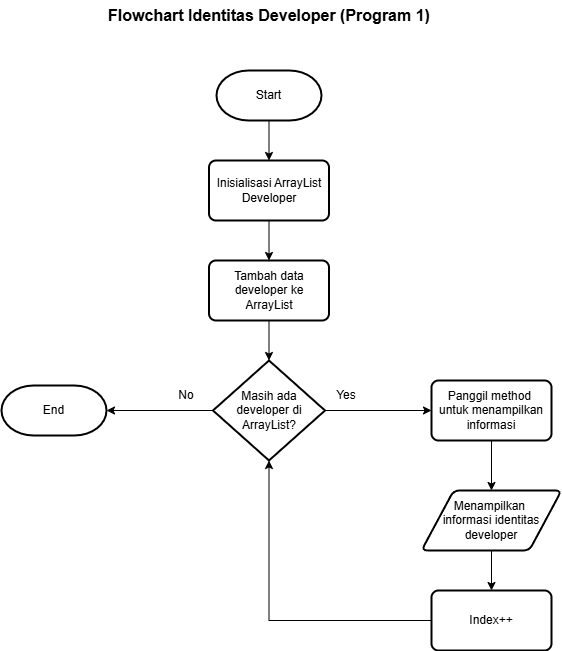

The diagram above was exported from draw.io. Its source (the exported page's mxGraphModel, read from the mxfile embedded in the PNG):
<mxGraphModel dx="1050" dy="557" grid="1" gridSize="10" guides="1" tooltips="1" connect="1" arrows="1" fold="1" page="1" pageScale="1" pageWidth="850" pageHeight="1100" math="0" shadow="0">
  <root>
    <mxCell id="0" />
    <mxCell id="1" parent="0" />
    <mxCell id="bflB3uyy57L1N6Iy8PKD-9" value="" style="edgeStyle=orthogonalEdgeStyle;rounded=0;orthogonalLoop=1;jettySize=auto;html=1;" parent="1" source="iD2M9kpjNned2oIN91tV-2" target="bflB3uyy57L1N6Iy8PKD-1" edge="1">
      <mxGeometry relative="1" as="geometry" />
    </mxCell>
    <mxCell id="iD2M9kpjNned2oIN91tV-2" value="Start" style="strokeWidth=2;html=1;shape=mxgraph.flowchart.terminator;whiteSpace=wrap;strokeColor=default;" parent="1" vertex="1">
      <mxGeometry x="360" y="120" width="105" height="50" as="geometry" />
    </mxCell>
    <mxCell id="bflB3uyy57L1N6Iy8PKD-10" value="" style="edgeStyle=orthogonalEdgeStyle;rounded=0;orthogonalLoop=1;jettySize=auto;html=1;" parent="1" source="bflB3uyy57L1N6Iy8PKD-1" target="bflB3uyy57L1N6Iy8PKD-2" edge="1">
      <mxGeometry relative="1" as="geometry" />
    </mxCell>
    <mxCell id="bflB3uyy57L1N6Iy8PKD-1" value="Inisialisasi ArrayList Developer" style="rounded=1;whiteSpace=wrap;html=1;absoluteArcSize=1;arcSize=14;strokeWidth=2;" parent="1" vertex="1">
      <mxGeometry x="352.5" y="210" width="120" height="60" as="geometry" />
    </mxCell>
    <mxCell id="bflB3uyy57L1N6Iy8PKD-11" value="" style="edgeStyle=orthogonalEdgeStyle;rounded=0;orthogonalLoop=1;jettySize=auto;html=1;" parent="1" source="bflB3uyy57L1N6Iy8PKD-2" target="bflB3uyy57L1N6Iy8PKD-3" edge="1">
      <mxGeometry relative="1" as="geometry" />
    </mxCell>
    <mxCell id="bflB3uyy57L1N6Iy8PKD-2" value="Tambah data developer ke ArrayList" style="rounded=1;whiteSpace=wrap;html=1;absoluteArcSize=1;arcSize=14;strokeWidth=2;" parent="1" vertex="1">
      <mxGeometry x="352.5" y="310" width="120" height="60" as="geometry" />
    </mxCell>
    <mxCell id="bflB3uyy57L1N6Iy8PKD-12" value="" style="edgeStyle=orthogonalEdgeStyle;rounded=0;orthogonalLoop=1;jettySize=auto;html=1;" parent="1" source="bflB3uyy57L1N6Iy8PKD-3" target="bflB3uyy57L1N6Iy8PKD-5" edge="1">
      <mxGeometry relative="1" as="geometry" />
    </mxCell>
    <mxCell id="bflB3uyy57L1N6Iy8PKD-17" value="" style="edgeStyle=orthogonalEdgeStyle;rounded=0;orthogonalLoop=1;jettySize=auto;html=1;" parent="1" source="bflB3uyy57L1N6Iy8PKD-3" target="bflB3uyy57L1N6Iy8PKD-4" edge="1">
      <mxGeometry relative="1" as="geometry" />
    </mxCell>
    <mxCell id="bflB3uyy57L1N6Iy8PKD-3" value="Masih ada developer di ArrayList?" style="strokeWidth=2;html=1;shape=mxgraph.flowchart.decision;whiteSpace=wrap;" parent="1" vertex="1">
      <mxGeometry x="356.5" y="410" width="112" height="100" as="geometry" />
    </mxCell>
    <mxCell id="bflB3uyy57L1N6Iy8PKD-4" value="End" style="strokeWidth=2;html=1;shape=mxgraph.flowchart.terminator;whiteSpace=wrap;strokeColor=default;" parent="1" vertex="1">
      <mxGeometry x="145" y="435" width="105" height="50" as="geometry" />
    </mxCell>
    <mxCell id="bflB3uyy57L1N6Iy8PKD-13" value="" style="edgeStyle=orthogonalEdgeStyle;rounded=0;orthogonalLoop=1;jettySize=auto;html=1;" parent="1" source="bflB3uyy57L1N6Iy8PKD-5" target="bflB3uyy57L1N6Iy8PKD-7" edge="1">
      <mxGeometry relative="1" as="geometry" />
    </mxCell>
    <mxCell id="bflB3uyy57L1N6Iy8PKD-5" value="Panggil method&amp;nbsp;&lt;div&gt;untuk menampilkan informasi&lt;/div&gt;" style="rounded=1;whiteSpace=wrap;html=1;absoluteArcSize=1;arcSize=14;strokeWidth=2;" parent="1" vertex="1">
      <mxGeometry x="575" y="430" width="120" height="60" as="geometry" />
    </mxCell>
    <mxCell id="bflB3uyy57L1N6Iy8PKD-16" value="" style="edgeStyle=orthogonalEdgeStyle;rounded=0;orthogonalLoop=1;jettySize=auto;html=1;entryX=0.5;entryY=1;entryDx=0;entryDy=0;entryPerimeter=0;" parent="1" source="bflB3uyy57L1N6Iy8PKD-6" target="bflB3uyy57L1N6Iy8PKD-3" edge="1">
      <mxGeometry relative="1" as="geometry">
        <mxPoint x="495" y="670" as="targetPoint" />
      </mxGeometry>
    </mxCell>
    <mxCell id="bflB3uyy57L1N6Iy8PKD-6" value="Index++" style="rounded=1;whiteSpace=wrap;html=1;absoluteArcSize=1;arcSize=14;strokeWidth=2;" parent="1" vertex="1">
      <mxGeometry x="575" y="640" width="120" height="60" as="geometry" />
    </mxCell>
    <mxCell id="bflB3uyy57L1N6Iy8PKD-14" value="" style="edgeStyle=orthogonalEdgeStyle;rounded=0;orthogonalLoop=1;jettySize=auto;html=1;" parent="1" source="bflB3uyy57L1N6Iy8PKD-7" target="bflB3uyy57L1N6Iy8PKD-6" edge="1">
      <mxGeometry relative="1" as="geometry" />
    </mxCell>
    <mxCell id="bflB3uyy57L1N6Iy8PKD-7" value="Menampilkan&amp;nbsp;&lt;div&gt;informasi identitas developer&lt;/div&gt;" style="shape=parallelogram;html=1;strokeWidth=2;perimeter=parallelogramPerimeter;whiteSpace=wrap;rounded=1;arcSize=12;size=0.23;" parent="1" vertex="1">
      <mxGeometry x="565" y="540" width="140" height="60" as="geometry" />
    </mxCell>
    <mxCell id="bflB3uyy57L1N6Iy8PKD-18" value="No" style="text;html=1;align=center;verticalAlign=middle;whiteSpace=wrap;rounded=0;" parent="1" vertex="1">
      <mxGeometry x="315" y="430" width="30" height="30" as="geometry" />
    </mxCell>
    <mxCell id="bflB3uyy57L1N6Iy8PKD-19" value="Yes" style="text;html=1;align=center;verticalAlign=middle;whiteSpace=wrap;rounded=0;" parent="1" vertex="1">
      <mxGeometry x="475" y="430" width="30" height="30" as="geometry" />
    </mxCell>
    <mxCell id="OXvASAPJDM_Ajg8aPNyu-1" value="&lt;b&gt;&lt;font style=&quot;font-size: 16px;&quot;&gt;Flowchart Identitas Developer (Program 1)&lt;/font&gt;&lt;/b&gt;" style="text;html=1;align=center;verticalAlign=middle;whiteSpace=wrap;rounded=0;" parent="1" vertex="1">
      <mxGeometry x="247.5" y="50" width="330" height="30" as="geometry" />
    </mxCell>
  </root>
</mxGraphModel>